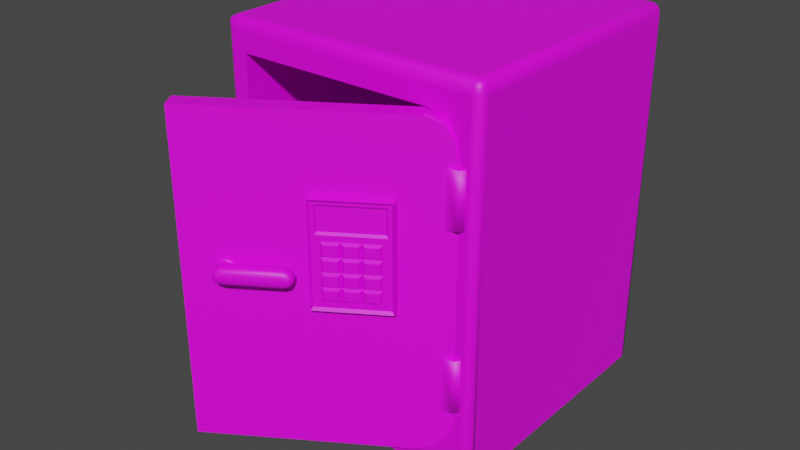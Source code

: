 # Source: Safe_blender.blend  (saved by Blender 3.2.14; exported with 4.5.12 LTS)
import bpy
from mathutils import Matrix  # noqa: F401  (used for matrix-valued properties, if any)

bpy.ops.wm.read_factory_settings(use_empty=True)
scene = bpy.context.scene
scene.name = 'Scene'

# ---- collections
col_collection = bpy.data.collections.new('Collection'); scene.collection.children.link(col_collection)

# ---- images (referenced by path relative to the original .blend; pixels are not part of the script)
import os
ASSET_DIR = os.environ.get("B2B_ASSET_DIR", "")  # directory of the original .blend (textures are referenced by path, not embedded)
HERE = os.path.dirname(os.path.abspath(__file__))  # packed textures are extracted next to this script under _unpacked/

def load_image(name, relpath, width, height, colorspace="sRGB"):
    """Load a texture the original file referenced (path relative to the .blend, or extracted next to this script)."""
    p = next((c for c in (os.path.join(HERE, relpath), os.path.join(ASSET_DIR, relpath)) if relpath and os.path.exists(c)), "")
    if p:
        img = bpy.data.images.load(p, check_existing=True)
        img.name = name
    else:  # same state as the original file: an image datablock whose file is absent (Cycles renders it pink)
        img = bpy.data.images.new(name, width, height)
        img.source = "FILE"
        img.filepath = "//" + (relpath or name)
    img.colorspace_settings.name = colorspace
    return img
img_uv_grid = load_image('UV_Grid', '', 1024, 1024, 'sRGB')

# ---- materials (node trees are filled in below, after node groups)
mat_material_001 = bpy.data.materials.new('Material.001')
mat_material_001.use_transparent_shadow = False

# ---- material node trees
mat_material_001.use_nodes = True; mat_material_001.node_tree.nodes.clear()
_N = mat_material_001.node_tree.nodes; _L = mat_material_001.node_tree.links
n0 = _N.new('ShaderNodeBsdfPrincipled'); n0.name = 'Principled BSDF'; n0.location = (10, 300)
n0.distribution = 'GGX'
n0.subsurface_method = 'RANDOM_WALK_SKIN'
n0.inputs[3].default_value = 1.45
n0.inputs[27].default_value = (0.0, 0.0, 0.0, 1.0)
n0.inputs[28].default_value = 1.0
n1 = _N.new('ShaderNodeOutputMaterial'); n1.name = 'Material Output'; n1.location = (300, 300)
n2 = _N.new('ShaderNodeTexImage'); n2.name = 'Image Texture'; n2.location = (-280, 275)
n2.image = img_uv_grid
_L.new(n0.outputs[0], n1.inputs[0])
_L.new(n2.outputs[0], n0.inputs[0])
n1.is_active_output = True

# ---- world
world_world = bpy.data.worlds.new('World'); scene.world = world_world
world_world.use_nodes = True; world_world.node_tree.nodes.clear()
_N = world_world.node_tree.nodes; _L = world_world.node_tree.links
n0 = _N.new('ShaderNodeOutputWorld'); n0.name = 'World Output'; n0.location = (300, 300)
n1 = _N.new('ShaderNodeBackground'); n1.name = 'Background'; n1.location = (10, 300)
n1.inputs[0].default_value = (0.05088, 0.05088, 0.05088, 1.0)
_L.new(n1.outputs[0], n0.inputs[0])
n0.is_active_output = True
world_world.color = (0.05088, 0.05088, 0.05088)
world_world.use_sun_shadow = False
world_world.sun_shadow_jitter_overblur = 0.0

# ---- meshes
me_cube_001 = bpy.data.meshes.new('Cube.001')
me_cube_001.from_pydata([(-0.3209, 0.2833, -0.4399), (-0.3209, 0.2833, 0.4399), (0.3209, 0.2833, -0.3348), (0.3095, 0.2833, -0.3864), (0.2819, 0.2833, -0.4243), (0.2442, 0.2833, -0.4399), (0.2442, 0.2833, 0.4399), (0.2819, 0.2833, 0.4243), (0.3095, 0.2833, 0.3864), (0.3209, 0.2833, 0.3348), (-0.3209, -0.3898, -0.4399), (-0.3209, -0.3898, 0.4399), (0.3209, -0.3898, -0.3348), (0.3095, -0.3898, -0.3864), (0.2819, -0.3898, -0.4243), (0.2442, -0.3898, -0.4399), (0.2442, -0.3898, 0.4399), (0.2819, -0.3898, 0.4243), (0.3095, -0.3898, 0.3864), (0.3209, -0.3898, 0.3348), (-0.385, 0.3654, -0.5278), (-0.3609, 0.3898, -0.5278), (-0.3818, 0.3776, -0.5278), (-0.373, 0.3866, -0.5278), (-0.3609, 0.3654, 0.5278), (-0.3609, 0.3898, 0.4947), (-0.385, 0.3654, 0.4947), (-0.3609, 0.3776, 0.5234), (-0.3729, 0.3654, 0.5234), (-0.3724, 0.377, 0.5192), (-0.3729, 0.3866, 0.4947), (-0.3609, 0.3866, 0.5112), (-0.3724, 0.3835, 0.5104), (-0.3818, 0.3654, 0.5112), (-0.3818, 0.3776, 0.4947), (-0.3787, 0.377, 0.5104), (0.3609, 0.3898, -0.5278), (0.385, 0.3654, -0.5278), (0.373, 0.3866, -0.5278), (0.3818, 0.3776, -0.5278), (0.3609, 0.3654, 0.5278), (0.385, 0.3654, 0.4947), (0.3609, 0.3898, 0.4947), (0.3729, 0.3654, 0.5234), (0.3609, 0.3776, 0.5234), (0.3724, 0.377, 0.5192), (0.3818, 0.3776, 0.4947), (0.3818, 0.3654, 0.5112), (0.3787, 0.377, 0.5104), (0.3609, 0.3866, 0.5112), (0.3729, 0.3866, 0.4947), (0.3724, 0.3835, 0.5104), (-0.3609, -0.3898, -0.4947), (-0.385, -0.3654, -0.5278), (-0.3609, -0.3898, -0.5278), (-0.373, -0.3866, -0.5113), (-0.3818, -0.3776, -0.5234), (-0.3609, -0.3898, 0.4947), (-0.3609, -0.3654, 0.5278), (-0.385, -0.3654, 0.4947), (-0.3609, -0.3862, 0.511), (-0.3727, -0.3862, 0.4947), (-0.3745, -0.384, 0.5133), (-0.3727, -0.3654, 0.5229), (-0.3609, -0.3774, 0.5229), (-0.3745, -0.3792, 0.5199), (-0.3814, -0.3774, 0.4947), (-0.3814, -0.3654, 0.511), (-0.3792, -0.3792, 0.5133), (0.3609, -0.3654, 0.5278), (0.3609, -0.3898, 0.4947), (0.385, -0.3654, 0.4947), (0.3609, -0.3776, 0.5234), (0.3729, -0.3654, 0.5234), (0.3724, -0.377, 0.5192), (0.3729, -0.3866, 0.4947), (0.3609, -0.3866, 0.5112), (0.3724, -0.3835, 0.5104), (0.3818, -0.3654, 0.5112), (0.3818, -0.3776, 0.4947), (0.3787, -0.377, 0.5104), (0.385, -0.3654, -0.5278), (0.3609, -0.3898, -0.4553), (0.3609, -0.3898, -0.5278), (0.3818, -0.3776, -0.5181), (0.373, -0.3866, -0.4915), (0.3689, -0.3817, -0.5278), (0.377, -0.3736, -0.5278)], [], [(21, 25, 42, 36), (40, 24, 58, 69), (10, 11, 57, 52), (11, 16, 70, 57), (53, 59, 26, 20), (37, 41, 71, 81), (12, 19, 9, 2), (82, 70, 19, 12), (18, 19, 70), (17, 70, 16), (70, 17, 18), (85, 82, 83, 86), (5, 4, 3, 2, 9, 8, 7, 6, 1, 0), (18, 17, 7, 8), (14, 13, 3, 4), (10, 15, 5, 0), (19, 18, 8, 9), (15, 14, 4, 5), (16, 11, 1, 6), (17, 16, 6, 7), (11, 10, 0, 1), (13, 12, 2, 3), (24, 27, 29, 28), (27, 31, 32, 29), (25, 30, 32, 31), (30, 34, 35, 32), (26, 33, 35, 34), (33, 28, 29, 35), (29, 32, 35), (40, 43, 45, 44), (43, 47, 48, 45), (41, 46, 48, 47), (46, 50, 51, 48), (42, 49, 51, 50), (49, 44, 45, 51), (45, 48, 51), (52, 55, 54), (55, 56, 54), (56, 53, 54), (57, 60, 62, 61), (60, 64, 65, 62), (58, 63, 65, 64), (63, 67, 68, 65), (59, 66, 68, 67), (66, 61, 62, 68), (62, 65, 68), (69, 72, 74, 73), (72, 76, 77, 74), (70, 75, 77, 76), (75, 79, 80, 77), (71, 78, 80, 79), (78, 73, 74, 80), (74, 77, 80), (52, 57, 61, 55), (55, 61, 66, 56), (56, 66, 59, 53), (58, 24, 28, 63), (63, 28, 33, 67), (67, 33, 26, 59), (25, 21, 23, 30), (30, 23, 22, 34), (34, 22, 20, 26), (24, 40, 44, 27), (27, 44, 49, 31), (31, 49, 42, 25), (41, 37, 39, 46), (46, 39, 38, 50), (50, 38, 36, 42), (40, 69, 73, 43), (43, 73, 78, 47), (47, 78, 71, 41), (70, 82, 85, 75), (75, 85, 84, 79), (79, 84, 81, 71), (69, 58, 64, 72), (72, 64, 60, 76), (76, 60, 57, 70), (20, 22, 23, 21, 36, 38, 39, 37, 81, 87, 86, 83, 54, 53), (81, 84, 87), (84, 85, 86, 87), (82, 12, 13), (82, 13, 14), (82, 14, 15), (83, 82, 15, 10, 52, 54)])
me_cube_001.polygons.foreach_set('use_smooth', [0, 0, 0, 0, 0, 0, 0, 0, 0, 0, 0, 1, 0, 1, 1, 0, 1, 1, 0, 1, 0, 1, 1, 1, 1, 1, 1, 1, 1, 1, 1, 1, 1, 1, 1, 1, 1, 1, 1, 1, 1, 1, 1, 1, 1, 1, 1, 1, 1, 1, 1, 1, 1, 1, 1, 1, 1, 1, 1, 1, 1, 1, 1, 1, 1, 1, 1, 1, 1, 1, 1, 1, 1, 1, 1, 1, 1, 0, 1, 1, 0, 0, 0, 0])
_uv = me_cube_001.uv_layers.new(name='UVMap')
_uv.uv.foreach_set('vector', [0.1886, 0.6257, 0.1888, 0.4054, 0.3443, 0.4055, 0.3442, 0.6258, 0.3443, 0.3958, 0.1888, 0.3957, 0.1889, 0.2382, 0.3445, 0.2383, 0.1975, 0.02715, 0.1975, 0.2168, 0.1889, 0.2286, 0.1889, 0.01532, 0.1975, 0.2168, 0.3193, 0.2168, 0.3445, 0.2286, 0.1889, 0.2286, 0.01945, 0.6256, 0.01972, 0.4052, 0.1773, 0.4054, 0.177, 0.6258, 0.3559, 0.6258, 0.3559, 0.4054, 0.5134, 0.4054, 0.5134, 0.6258, 0.9525, 0.1874, 0.9525, 0.3331, 0.806, 0.3331, 0.806, 0.1874, 0.3445, 0.02383, 0.3445, 0.2286, 0.3358, 0.1941, 0.3358, 0.04979, 0.3334, 0.2052, 0.3358, 0.1941, 0.3445, 0.2286, 0.3274, 0.2134, 0.3445, 0.2286, 0.3193, 0.2168, 0.3445, 0.2286, 0.3274, 0.2134, 0.3334, 0.2052, 0.5208, 0.6151, 0.5244, 0.6048, 0.5243, 0.6259, 0.5208, 0.626, 0.7894, 0.1645, 0.7976, 0.1679, 0.8036, 0.1762, 0.806, 0.1874, 0.806, 0.3331, 0.8036, 0.3443, 0.7976, 0.3525, 0.7894, 0.3559, 0.6665, 0.3559, 0.6665, 0.1645, 0.8084, 0.5023, 0.7982, 0.5023, 0.7982, 0.3559, 0.8084, 0.3559, 0.7982, 0.01811, 0.8084, 0.01811, 0.8084, 0.1645, 0.7982, 0.1645, 0.6665, 0.01811, 0.7894, 0.01811, 0.7894, 0.1645, 0.6665, 0.1645, 0.8199, 0.5023, 0.8084, 0.5023, 0.8084, 0.3559, 0.8199, 0.3559, 0.7894, 0.01811, 0.7982, 0.01811, 0.7982, 0.1645, 0.7894, 0.1645, 0.7894, 0.5023, 0.6665, 0.5023, 0.6665, 0.3559, 0.7894, 0.3559, 0.7982, 0.5023, 0.7894, 0.5023, 0.7894, 0.3559, 0.7982, 0.3559, 0.52, 0.3559, 0.52, 0.1645, 0.6665, 0.1645, 0.6665, 0.3559, 0.8084, 0.01811, 0.8199, 0.01811, 0.8199, 0.1645, 0.8084, 0.1645, 0.183, 0.3928, 0.1857, 0.3958, 0.183, 0.3983, 0.1803, 0.3958, 0.1857, 0.3958, 0.1878, 0.4001, 0.1843, 0.4011, 0.183, 0.3983, 0.1888, 0.4054, 0.185, 0.4057, 0.1843, 0.4011, 0.1878, 0.4001, 0.185, 0.4057, 0.1812, 0.4057, 0.1817, 0.4011, 0.1843, 0.4011, 0.1773, 0.4054, 0.1783, 0.4001, 0.1817, 0.4011, 0.1812, 0.4057, 0.1783, 0.4001, 0.1803, 0.3958, 0.183, 0.3983, 0.1817, 0.4011, 0.183, 0.3983, 0.1843, 0.4011, 0.1817, 0.4011, 0.3501, 0.3929, 0.3527, 0.3958, 0.3501, 0.3984, 0.3474, 0.3959, 0.3527, 0.3958, 0.3548, 0.4001, 0.3514, 0.4012, 0.3501, 0.3984, 0.3559, 0.4054, 0.3519, 0.4058, 0.3514, 0.4012, 0.3548, 0.4001, 0.3519, 0.4058, 0.3481, 0.4058, 0.3488, 0.4012, 0.3514, 0.4012, 0.3443, 0.4055, 0.3453, 0.4002, 0.3488, 0.4012, 0.3481, 0.4058, 0.3453, 0.4002, 0.3474, 0.3959, 0.3501, 0.3984, 0.3488, 0.4012, 0.3501, 0.3984, 0.3514, 0.4012, 0.3488, 0.4012, 0.008224, 0.6156, 0.01203, 0.6203, 0.00879, 0.6258, 0.01203, 0.6203, 0.01572, 0.6234, 0.00879, 0.6258, 0.01572, 0.6234, 0.01945, 0.6256, 0.00879, 0.6258, 0.008202, 0.4052, 0.00906, 0.3999, 0.01301, 0.4005, 0.01194, 0.4054, 0.00906, 0.3999, 0.0112, 0.3957, 0.01385, 0.3986, 0.01301, 0.4005, 0.01383, 0.3925, 0.0165, 0.3956, 0.01385, 0.3986, 0.0112, 0.3957, 0.0165, 0.3956, 0.01876, 0.3998, 0.01473, 0.4004, 0.01385, 0.3986, 0.01972, 0.4052, 0.01573, 0.4055, 0.01473, 0.4004, 0.01876, 0.3998, 0.01573, 0.4055, 0.01194, 0.4054, 0.01301, 0.4005, 0.01473, 0.4004, 0.01301, 0.4005, 0.01385, 0.3986, 0.01473, 0.4004, 0.5192, 0.3933, 0.5217, 0.3963, 0.5191, 0.3986, 0.5166, 0.3962, 0.5217, 0.3963, 0.5236, 0.4004, 0.5203, 0.4014, 0.5191, 0.3986, 0.5245, 0.4054, 0.5209, 0.4057, 0.5203, 0.4014, 0.5236, 0.4004, 0.5209, 0.4057, 0.5173, 0.4058, 0.5178, 0.4013, 0.5203, 0.4014, 0.5134, 0.4054, 0.5145, 0.4003, 0.5178, 0.4013, 0.5173, 0.4058, 0.5145, 0.4003, 0.5166, 0.3962, 0.5191, 0.3986, 0.5178, 0.4013, 0.5191, 0.3986, 0.5203, 0.4014, 0.5178, 0.4013, 0.008224, 0.6156, 0.008202, 0.4052, 0.01194, 0.4054, 0.01203, 0.6203, 0.01203, 0.6203, 0.01194, 0.4054, 0.01573, 0.4055, 0.01572, 0.6234, 0.01572, 0.6234, 0.01573, 0.4055, 0.01972, 0.4052, 0.01945, 0.6256, 0.01973, 0.3956, 0.1773, 0.3957, 0.1773, 0.3985, 0.01973, 0.3984, 0.01973, 0.3984, 0.1773, 0.3985, 0.1773, 0.4017, 0.01972, 0.4016, 0.01972, 0.4016, 0.1773, 0.4017, 0.1773, 0.4054, 0.01972, 0.4052, 0.1888, 0.4054, 0.1886, 0.6257, 0.1847, 0.6257, 0.185, 0.4057, 0.185, 0.4057, 0.1847, 0.6257, 0.1808, 0.6258, 0.1812, 0.4057, 0.1812, 0.4057, 0.1808, 0.6258, 0.177, 0.6258, 0.1773, 0.4054, 0.1888, 0.3957, 0.3443, 0.3958, 0.3443, 0.3986, 0.1888, 0.3985, 0.1888, 0.3985, 0.3443, 0.3986, 0.3443, 0.4018, 0.1888, 0.4017, 0.1888, 0.4017, 0.3443, 0.4018, 0.3443, 0.4055, 0.1888, 0.4054, 0.3559, 0.4054, 0.3559, 0.6258, 0.352, 0.6258, 0.3519, 0.4058, 0.3519, 0.4058, 0.352, 0.6258, 0.348, 0.6258, 0.3481, 0.4058, 0.3481, 0.4058, 0.348, 0.6258, 0.3442, 0.6258, 0.3443, 0.4055, 0.3559, 0.3958, 0.5134, 0.3958, 0.5134, 0.3986, 0.3559, 0.3986, 0.3559, 0.3986, 0.5134, 0.3986, 0.5134, 0.4018, 0.3559, 0.4018, 0.3559, 0.4018, 0.5134, 0.4018, 0.5134, 0.4054, 0.3559, 0.4054, 0.5245, 0.4054, 0.5244, 0.6048, 0.5208, 0.6151, 0.5209, 0.4057, 0.5209, 0.4057, 0.5208, 0.6151, 0.5171, 0.6226, 0.5173, 0.4058, 0.5173, 0.4058, 0.5171, 0.6226, 0.5134, 0.6258, 0.5134, 0.4054, 0.3445, 0.2383, 0.1889, 0.2382, 0.1889, 0.2354, 0.3445, 0.2355, 0.3445, 0.2355, 0.1889, 0.2354, 0.1889, 0.2322, 0.3445, 0.2322, 0.3445, 0.2322, 0.1889, 0.2322, 0.1889, 0.2286, 0.3445, 0.2286, 0.1834, 0.631, 0.1841, 0.6284, 0.186, 0.6264, 0.1886, 0.6257, 0.3442, 0.6258, 0.3468, 0.6265, 0.3487, 0.6285, 0.3494, 0.6311, 0.3503, 0.7876, 0.3476, 0.7904, 0.3448, 0.7932, 0.3421, 0.7959, 0.1885, 0.7938, 0.1833, 0.7885, 0.5134, 0.6258, 0.5171, 0.6226, 0.5171, 0.6261, 0.5171, 0.6226, 0.5208, 0.6151, 0.5208, 0.626, 0.5171, 0.6261, 0.3445, 0.02383, 0.3358, 0.04979, 0.3334, 0.03868, 0.3445, 0.02383, 0.3334, 0.03868, 0.3274, 0.03051, 0.3445, 0.02383, 0.3274, 0.03051, 0.3193, 0.02715, 0.3445, 0.008202, 0.3445, 0.02383, 0.3193, 0.02715, 0.1975, 0.02715, 0.1889, 0.01532, 0.1889, 0.008203])
me_cube_001.materials.append(mat_material_001)
me_cube_001.update()
me_cube_002 = bpy.data.meshes.new('Cube.002')
me_cube_002.from_pydata([(-0.5162, -0.02508, 0.01957), (5.551e-05, 0.04148, -0.3184), (5.546e-05, 0.04148, 0.1698), (5.551e-05, 0.04148, -0.1698), (0.0288, 0.02957, -0.3184), (-0.5162, -0.02508, 0.05256), (0.0288, 0.02957, -0.1698), (5.546e-05, 0.04148, 0.3184), (0.04071, 0.0008268, -0.3184), (-0.164, -0.03894, 0.1277), (0.04071, 0.0008268, -0.1698), (0.0288, 0.02957, 0.1698), (0.0288, -0.02792, -0.3184), (-0.157, -0.03327, 0.213), (0.0288, -0.02792, -0.1698), (0.0288, 0.02957, 0.3184), (-0.6417, -0.02508, -0.4438), (5.551e-05, -0.03983, -0.3184), (5.551e-05, -0.03983, -0.1698), (0.04071, 0.0008268, 0.1698), (-0.6417, -0.02508, 0.4359), (-0.02987, -0.02508, -0.3184), (0.04071, 0.0008268, 0.3184), (-0.02987, -0.02508, -0.1698), (2.295e-08, -0.02508, -0.3388), (0.0288, -0.02792, 0.1698), (-0.03055, 0.02508, -0.3184), (-0.01137, -0.02508, -0.3904), (0.0288, -0.02792, 0.3184), (-0.03055, 0.02508, -0.1698), (-0.03901, -0.02508, -0.4282), (5.546e-05, -0.03983, 0.1698), (-0.07661, -0.02508, -0.4438), (5.546e-05, -0.03983, 0.3184), (-0.07661, -0.02508, 0.4359), (-0.02987, -0.02508, 0.1698), (-0.03901, -0.02508, 0.4203), (-0.02987, -0.02508, 0.3184), (-0.01137, -0.02508, 0.3824), (2.295e-08, -0.02508, 0.3309), (-0.5509, -0.02508, 0.0193), (-0.03055, 0.02508, 0.1698), (-0.03055, 0.02508, 0.3184), (-0.5509, -0.02508, 0.05243), (-0.06597, -0.02508, 0.3626), (-0.06597, -0.02508, -0.3706), (-0.5883, -0.02508, -0.3706), (-0.5883, -0.02508, 0.3626), (-0.3079, -0.03894, 0.1277), (-0.3149, -0.03327, 0.213), (-0.3079, -0.03894, -0.02679), (-0.164, -0.03894, -0.02679), (-0.3149, -0.03327, 0.15), (-0.157, -0.03327, 0.15), (-0.2599, -0.03894, -0.02679), (-0.2119, -0.03894, -0.02679), (-0.2599, -0.03894, 0.1277), (-0.2119, -0.03894, 0.1277), (-0.3079, -0.03894, 0.04848), (-0.3079, -0.03894, 0.08755), (-0.164, -0.03894, 0.04848), (-0.164, -0.03894, 0.08755), (-0.2119, -0.03894, 0.08755), (-0.2119, -0.03894, 0.04848), (-0.2599, -0.03894, 0.08755), (-0.2599, -0.03894, 0.04848), (-0.3079, -0.03894, 0.009246), (-0.164, -0.03894, 0.009246), (-0.2119, -0.03894, 0.009246), (-0.2599, -0.03894, 0.009246), (-0.1714, -0.04636, 0.1215), (-0.2045, -0.04636, 0.1215), (-0.2045, -0.04636, 0.09376), (-0.1714, -0.04636, 0.09376), (-0.1714, -0.04636, 0.08151), (-0.2045, -0.04636, 0.08151), (-0.2045, -0.04636, 0.05452), (-0.1714, -0.04636, 0.05452), (-0.2194, -0.04636, 0.1215), (-0.2525, -0.04636, 0.1215), (-0.2525, -0.04636, 0.09376), (-0.2194, -0.04636, 0.09376), (-0.2194, -0.04636, 0.08151), (-0.2525, -0.04636, 0.08151), (-0.2525, -0.04636, 0.05452), (-0.2194, -0.04636, 0.05452), (-0.2673, -0.04636, 0.1215), (-0.3005, -0.04636, 0.1215), (-0.3005, -0.04636, 0.09376), (-0.2673, -0.04636, 0.09376), (-0.2673, -0.04636, 0.08151), (-0.3005, -0.04636, 0.08151), (-0.3005, -0.04636, 0.05452), (-0.2673, -0.04636, 0.05452), (-0.2194, -0.04636, 0.04241), (-0.2525, -0.04636, 0.04241), (-0.2525, -0.04636, 0.01532), (-0.2194, -0.04636, 0.01532), (-0.1714, -0.04636, 0.00367), (-0.2045, -0.04636, 0.00367), (-0.2045, -0.04636, -0.02122), (-0.1714, -0.04636, -0.02122), (-0.1714, -0.04636, 0.04241), (-0.2045, -0.04636, 0.04241), (-0.2045, -0.04636, 0.01532), (-0.1714, -0.04636, 0.01532), (-0.2673, -0.04636, 0.00367), (-0.3005, -0.04636, 0.00367), (-0.3005, -0.04636, -0.02122), (-0.2673, -0.04636, -0.02122), (-0.2673, -0.04636, 0.04241), (-0.3005, -0.04636, 0.04241), (-0.3005, -0.04636, 0.01532), (-0.2673, -0.04636, 0.01532), (-0.2194, -0.04636, 0.00367), (-0.2525, -0.04636, 0.00367), (-0.2525, -0.04636, -0.02122), (-0.2194, -0.04636, -0.02122), (-0.3388, -0.02508, -0.0586), (-0.3388, -0.02508, 0.2407), (-0.133, -0.02508, 0.2407), (-0.133, -0.02508, -0.0586), (-0.1524, -0.03894, 0.2193), (-0.3195, -0.03894, 0.2193), (-0.3195, -0.03894, 0.1436), (-0.1524, -0.03894, 0.1436), (-0.5581, -0.02508, 0.03582), (-0.509, -0.02508, 0.03611), (-0.5335, -0.02508, 0.01256), (-0.5335, -0.02508, 0.05937), (-0.5162, -0.04382, 0.01957), (-0.5581, -0.04382, 0.03582), (-0.5509, -0.04382, 0.0193), (-0.5335, -0.04382, 0.01256), (-0.5335, -0.04382, 0.05937), (-0.5162, -0.04382, 0.05256), (-0.5509, -0.04382, 0.05243), (-0.509, -0.04382, 0.03611), (-0.3721, -0.04382, 0.01957), (-0.3894, -0.04382, 0.01256), (-0.5317, -0.07332, 0.03586), (-0.3913, -0.07332, 0.03607), (-0.3894, -0.04382, 0.05937), (-0.3649, -0.04382, 0.03611), (-0.3721, -0.04382, 0.05256), (-0.5581, -0.05996, 0.03582), (-0.5427, -0.07332, 0.03585), (-0.556, -0.06664, 0.03583), (-0.5504, -0.07153, 0.03584), (-0.5422, -0.07332, 0.03706), (-0.5509, -0.05996, 0.05243), (-0.5465, -0.07153, 0.04475), (-0.5497, -0.06664, 0.05037), (-0.5317, -0.07332, 0.03066), (-0.5335, -0.05996, 0.01256), (-0.5326, -0.07153, 0.02161), (-0.5333, -0.06664, 0.01499), (-0.5316, -0.07332, 0.04127), (-0.5335, -0.05996, 0.05937), (-0.5326, -0.07153, 0.05032), (-0.5333, -0.06664, 0.05695), (-0.5509, -0.05996, 0.0193), (-0.5422, -0.07332, 0.03475), (-0.5497, -0.06664, 0.02137), (-0.5465, -0.07153, 0.02703), (-0.3808, -0.07332, 0.03493), (-0.3721, -0.05996, 0.01957), (-0.3764, -0.07153, 0.02725), (-0.3733, -0.06664, 0.02163), (-0.3913, -0.07332, 0.03066), (-0.3894, -0.05996, 0.01256), (-0.3904, -0.07153, 0.02161), (-0.3897, -0.06664, 0.01499), (-0.3803, -0.07332, 0.03609), (-0.3649, -0.05996, 0.03611), (-0.3726, -0.07153, 0.0361), (-0.367, -0.06664, 0.03611), (-0.3721, -0.05996, 0.05256), (-0.3807, -0.07332, 0.03713), (-0.3733, -0.06664, 0.05049), (-0.3764, -0.07153, 0.04485), (-0.3913, -0.07332, 0.04127), (-0.3894, -0.05996, 0.05937), (-0.3903, -0.07153, 0.05032), (-0.3897, -0.06664, 0.05695), (-0.6417, 0.02508, -0.4438), (-0.6417, 0.02508, 0.4359), (2.295e-08, 0.02508, -0.3388), (-0.01137, 0.02508, -0.3904), (-0.03901, 0.02508, -0.4282), (-0.07661, 0.02508, -0.4438), (-0.07661, 0.02508, 0.4359), (-0.03901, 0.02508, 0.4203), (-0.01137, 0.02508, 0.3824), (2.295e-08, 0.02508, 0.3309), (2.295e-08, -0.02508, 0.3184), (2.295e-08, -0.02508, 0.1698), (2.295e-08, 0.02508, 0.1698), (2.295e-08, 0.02508, 0.3184), (2.295e-08, -0.02508, -0.3184), (2.295e-08, -0.02508, -0.1698), (2.295e-08, 0.02508, -0.3184), (2.295e-08, 0.02508, -0.1698), (-0.164, -0.03894, 0.1277), (-0.3079, -0.03894, 0.1277), (-0.3079, -0.03894, -0.02679), (-0.3337, -0.04563, 0.2336), (-0.1382, -0.04563, 0.2336), (-0.164, -0.03894, -0.02679), (-0.3337, -0.04563, -0.05152), (-0.1382, -0.04563, -0.05152), (-0.3195, -0.03894, -0.04272), (-0.1524, -0.03894, -0.04272), (-0.2599, -0.03894, -0.02679), (-0.2119, -0.03894, -0.02679), (-0.2599, -0.03894, 0.1277), (-0.2119, -0.03894, 0.1277), (-0.3079, -0.03894, 0.04848), (-0.3079, -0.03894, 0.08755), (-0.164, -0.03894, 0.04848), (-0.164, -0.03894, 0.08755), (-0.3079, -0.03894, 0.009246), (-0.164, -0.03894, 0.009246), (-0.3388, -0.02508, -0.0586), (-0.3388, -0.02508, 0.2407), (-0.133, -0.02508, 0.2407), (-0.133, -0.02508, -0.0586), (-0.3283, -0.03894, -0.04416), (-0.3283, -0.03894, 0.2262), (-0.1436, -0.03894, 0.2262), (-0.1436, -0.03894, -0.04416), (-0.1524, -0.03894, 0.2193), (-0.3195, -0.03894, 0.2193), (-0.3195, -0.03894, 0.1436), (-0.1524, -0.03894, 0.1436)], [], [(46, 47, 20, 16), (45, 27, 24), (45, 30, 27), (45, 32, 30), (44, 36, 34), (44, 38, 36), (44, 39, 38), (37, 195, 39, 44), (45, 46, 16, 32), (47, 44, 34, 20), (52, 53, 13, 49), (119, 120, 44, 47), (121, 118, 46, 45), (120, 121, 45, 44), (126, 43, 47), (127, 0, 118), (128, 40, 46), (129, 5, 119), (70, 71, 72, 73), (57, 71, 70, 9), (62, 72, 71, 57), (61, 73, 72, 62), (9, 70, 73, 61), (74, 75, 76, 77), (62, 75, 74, 61), (63, 76, 75, 62), (60, 77, 76, 63), (61, 74, 77, 60), (78, 79, 80, 81), (56, 79, 78, 57), (64, 80, 79, 56), (62, 81, 80, 64), (57, 78, 81, 62), (82, 83, 84, 85), (64, 83, 82, 62), (65, 84, 83, 64), (63, 85, 84, 65), (62, 82, 85, 63), (86, 87, 88, 89), (48, 87, 86, 56), (59, 88, 87, 48), (64, 89, 88, 59), (56, 86, 89, 64), (90, 91, 92, 93), (59, 91, 90, 64), (58, 92, 91, 59), (65, 93, 92, 58), (64, 90, 93, 65), (94, 95, 96, 97), (65, 95, 94, 63), (69, 96, 95, 65), (68, 97, 96, 69), (63, 94, 97, 68), (98, 99, 100, 101), (68, 99, 98, 67), (55, 100, 99, 68), (51, 101, 100, 55), (67, 98, 101, 51), (102, 103, 104, 105), (63, 103, 102, 60), (68, 104, 103, 63), (67, 105, 104, 68), (60, 102, 105, 67), (106, 107, 108, 109), (66, 107, 106, 69), (50, 108, 107, 66), (54, 109, 108, 50), (69, 106, 109, 54), (110, 111, 112, 113), (58, 111, 110, 65), (66, 112, 111, 58), (69, 113, 112, 66), (65, 110, 113, 69), (114, 115, 116, 117), (69, 115, 114, 68), (54, 116, 115, 69), (55, 117, 116, 54), (68, 114, 117, 55), (49, 13, 122, 123), (53, 52, 124, 125), (52, 49, 123, 124), (13, 53, 125, 122), (43, 129, 47), (47, 129, 119), (0, 128, 118), (118, 128, 46), (5, 127, 119), (119, 127, 118), (40, 126, 46), (46, 126, 47), (135, 134, 142, 144), (134, 136, 150, 158), (134, 158, 182, 142), (131, 132, 161, 145), (141, 173, 178, 181), (137, 135, 144, 143), (154, 133, 139, 170), (127, 5, 135, 137), (129, 43, 136, 134), (0, 127, 137, 130), (43, 126, 131, 136), (40, 128, 133, 132), (126, 40, 132, 131), (128, 0, 130, 133), (5, 129, 134, 135), (146, 140, 157, 149), (143, 144, 177, 174), (139, 138, 166, 170), (144, 142, 182, 177), (138, 143, 174, 166), (130, 137, 143, 138), (132, 133, 154, 161), (133, 130, 138, 139), (146, 149, 151, 148), (148, 151, 152, 147), (147, 152, 150, 145), (158, 150, 152, 160), (160, 152, 151, 159), (159, 151, 149, 157), (162, 146, 148, 164), (164, 148, 147, 163), (163, 147, 145, 161), (161, 154, 156, 163), (163, 156, 155, 164), (164, 155, 153, 162), (182, 158, 160, 184), (184, 160, 159, 183), (183, 159, 157, 181), (174, 177, 179, 176), (176, 179, 180, 175), (175, 180, 178, 173), (170, 166, 168, 172), (172, 168, 167, 171), (171, 167, 165, 169), (166, 174, 176, 168), (168, 176, 175, 167), (167, 175, 173, 165), (177, 182, 184, 179), (179, 184, 183, 180), (180, 183, 181, 178), (154, 170, 172, 156), (156, 172, 171, 155), (155, 171, 169, 153), (136, 131, 145, 150), (140, 141, 181, 157), (169, 165, 173, 141), (162, 153, 140, 146), (153, 169, 141, 140), (16, 20, 186, 185), (199, 24, 187, 201), (202, 197, 196, 200), (198, 194, 39, 195), (34, 36, 192, 191), (24, 27, 188, 187), (32, 16, 185, 190), (36, 38, 193, 192), (27, 30, 189, 188), (20, 34, 191, 186), (38, 39, 194, 193), (30, 32, 190, 189), (29, 26, 190), (2, 7, 15, 11), (11, 15, 22, 19), (19, 22, 28, 25), (25, 28, 33, 31), (31, 33, 37, 35), (198, 7, 42), (41, 42, 7, 2), (196, 31, 35), (1, 3, 6, 4), (4, 6, 10, 8), (8, 10, 14, 12), (12, 14, 18, 17), (17, 18, 23, 21), (202, 3, 29), (26, 29, 3, 1), (199, 17, 21), (8, 12, 17, 199), (26, 1, 201), (1, 4, 8, 201), (201, 8, 199), (202, 10, 6, 3), (23, 18, 200), (200, 10, 202), (18, 14, 10, 200), (196, 19, 25, 31), (197, 41, 2), (196, 197, 19), (19, 197, 2, 11), (198, 22, 15, 7), (195, 22, 198), (33, 28, 22, 195), (37, 33, 195), (21, 45, 24, 199), (196, 35, 23, 200), (35, 37, 44, 45, 21, 23), (201, 187, 26), (187, 188, 26), (188, 189, 26), (189, 190, 26), (190, 185, 29), (185, 186, 29), (29, 186, 41), (186, 191, 41), (191, 192, 42), (41, 191, 42), (192, 193, 42), (193, 194, 42), (194, 198, 42), (41, 197, 202), (41, 202, 29), (234, 212, 230, 229, 231), (232, 231, 229, 228), (212, 211, 227, 230), (233, 232, 228, 227, 211), (213, 205, 211), (216, 203, 234), (233, 218, 204), (222, 208, 212), (217, 218, 233), (205, 221, 211), (221, 217, 233, 211), (203, 220, 234), (220, 219, 234), (219, 222, 212, 234), (208, 214, 212), (214, 213, 211, 212), (204, 215, 233), (215, 216, 234, 233), (209, 206, 224, 223), (206, 207, 225, 224), (210, 209, 223, 226), (207, 210, 226, 225), (227, 228, 206, 209), (228, 229, 207, 206), (230, 227, 209, 210), (229, 230, 210, 207)])
me_cube_002.polygons.foreach_set('use_smooth', [0, 0, 0, 0, 0, 0, 0, 0, 0, 0, 0, 0, 0, 0, 0, 0, 0, 0, 0, 0, 0, 0, 0, 0, 0, 0, 0, 0, 0, 0, 0, 0, 0, 0, 0, 0, 0, 0, 0, 0, 0, 0, 0, 0, 0, 0, 0, 0, 0, 0, 0, 0, 0, 0, 0, 0, 0, 0, 0, 0, 0, 0, 0, 0, 0, 0, 0, 0, 0, 0, 0, 0, 0, 0, 0, 0, 0, 0, 0, 0, 0, 0, 0, 0, 0, 0, 0, 0, 0, 0, 0, 1, 1, 1, 1, 0, 1, 1, 1, 1, 1, 1, 1, 1, 1, 1, 1, 1, 1, 1, 0, 1, 0, 1, 1, 1, 1, 1, 1, 1, 1, 1, 1, 1, 1, 1, 1, 1, 1, 1, 1, 1, 1, 1, 1, 1, 1, 1, 1, 1, 1, 1, 1, 1, 1, 1, 1, 1, 0, 1, 0, 1, 1, 1, 0, 1, 1, 0, 1, 1, 0, 1, 1, 1, 1, 1, 0, 1, 0, 1, 1, 1, 1, 1, 0, 1, 0, 0, 0, 0, 0, 0, 0, 0, 0, 0, 0, 0, 0, 0, 0, 0, 0, 0, 0, 0, 0, 0, 0, 0, 0, 0, 0, 0, 0, 0, 0, 0, 0, 0, 0, 0, 0, 0, 0, 0, 0, 0, 0, 0, 0, 0, 0, 0, 0, 0, 0, 0, 0, 0, 0, 0, 0, 0, 0, 0, 0])
_uv = me_cube_002.uv_layers.new(name='UVMap')
_uv.uv.foreach_set('vector', [0.7147, 0.5593, 0.7147, 0.7188, 0.7031, 0.7348, 0.7031, 0.5434, 0.8283, 0.5593, 0.8402, 0.555, 0.8427, 0.5662, 0.8283, 0.5593, 0.8342, 0.5468, 0.8402, 0.555, 0.8283, 0.5593, 0.826, 0.5434, 0.8342, 0.5468, 0.8283, 0.7188, 0.8342, 0.7314, 0.826, 0.7348, 0.8283, 0.7188, 0.8402, 0.7231, 0.8342, 0.7314, 0.8283, 0.7188, 0.8427, 0.7119, 0.8402, 0.7231, 0.8362, 0.7092, 0.8427, 0.7092, 0.8427, 0.7119, 0.8283, 0.7188, 0.8283, 0.5593, 0.7147, 0.5593, 0.7031, 0.5434, 0.826, 0.5434, 0.7147, 0.7188, 0.8283, 0.7188, 0.826, 0.7348, 0.7031, 0.7348, 0.6854, 0.9268, 0.7842, 0.9268, 0.7842, 0.9662, 0.6854, 0.9662, 0.769, 0.6923, 0.8137, 0.6923, 0.8283, 0.7188, 0.7147, 0.7188, 0.8137, 0.6272, 0.769, 0.6272, 0.7147, 0.5593, 0.8283, 0.5593, 0.8137, 0.6923, 0.8137, 0.6272, 0.8283, 0.5593, 0.8283, 0.7188, 0.7213, 0.6477, 0.7228, 0.6513, 0.7147, 0.7188, 0.7319, 0.6478, 0.7304, 0.6442, 0.769, 0.6272, 0.7266, 0.6427, 0.7228, 0.6441, 0.7147, 0.5593, 0.7266, 0.6529, 0.7304, 0.6514, 0.769, 0.6923, 0.7539, 0.7863, 0.7746, 0.7863, 0.7746, 0.8037, 0.7539, 0.8037, 0.7793, 0.7803, 0.7746, 0.7863, 0.7539, 0.7863, 0.7492, 0.7803, 0.7812, 0.8076, 0.7746, 0.8037, 0.7746, 0.7863, 0.7812, 0.7825, 0.7492, 0.8097, 0.7539, 0.8037, 0.7746, 0.8037, 0.7793, 0.8097, 0.7473, 0.7825, 0.7539, 0.7863, 0.7539, 0.8037, 0.7473, 0.8076, 0.7539, 0.8157, 0.7746, 0.8157, 0.7746, 0.8326, 0.7539, 0.8326, 0.7793, 0.8097, 0.7746, 0.8157, 0.7539, 0.8157, 0.7492, 0.8097, 0.7812, 0.8364, 0.7746, 0.8326, 0.7746, 0.8157, 0.7812, 0.8119, 0.7492, 0.8386, 0.7539, 0.8326, 0.7746, 0.8326, 0.7793, 0.8386, 0.7473, 0.8119, 0.7539, 0.8157, 0.7539, 0.8326, 0.7473, 0.8364, 0.7117, 0.8896, 0.691, 0.8896, 0.691, 0.8722, 0.7117, 0.8722, 0.6863, 0.8956, 0.691, 0.8896, 0.7117, 0.8896, 0.7164, 0.8956, 0.6844, 0.8683, 0.691, 0.8722, 0.691, 0.8896, 0.6844, 0.8934, 0.7164, 0.8662, 0.7117, 0.8722, 0.691, 0.8722, 0.6863, 0.8662, 0.7183, 0.8934, 0.7117, 0.8896, 0.7117, 0.8722, 0.7183, 0.8683, 0.7117, 0.8602, 0.691, 0.8602, 0.691, 0.8433, 0.7117, 0.8433, 0.6863, 0.8662, 0.691, 0.8602, 0.7117, 0.8602, 0.7164, 0.8662, 0.6844, 0.8395, 0.691, 0.8433, 0.691, 0.8602, 0.6844, 0.864, 0.7164, 0.8373, 0.7117, 0.8433, 0.691, 0.8433, 0.6863, 0.8373, 0.7183, 0.864, 0.7117, 0.8602, 0.7117, 0.8433, 0.7183, 0.8395, 0.6498, 0.8894, 0.629, 0.8894, 0.629, 0.872, 0.6498, 0.872, 0.6244, 0.8954, 0.629, 0.8894, 0.6498, 0.8894, 0.6544, 0.8954, 0.6225, 0.8682, 0.629, 0.872, 0.629, 0.8894, 0.6225, 0.8933, 0.6544, 0.866, 0.6498, 0.872, 0.629, 0.872, 0.6244, 0.866, 0.6563, 0.8933, 0.6498, 0.8894, 0.6498, 0.872, 0.6563, 0.8682, 0.6498, 0.86, 0.629, 0.86, 0.629, 0.8431, 0.6498, 0.8431, 0.6244, 0.866, 0.629, 0.86, 0.6498, 0.86, 0.6544, 0.866, 0.6225, 0.8393, 0.629, 0.8431, 0.629, 0.86, 0.6225, 0.8638, 0.6544, 0.8371, 0.6498, 0.8431, 0.629, 0.8431, 0.6244, 0.8371, 0.6563, 0.8638, 0.6498, 0.86, 0.6498, 0.8431, 0.6563, 0.8393, 0.7117, 0.8313, 0.691, 0.8313, 0.691, 0.8144, 0.7117, 0.8144, 0.6863, 0.8373, 0.691, 0.8313, 0.7117, 0.8313, 0.7164, 0.8373, 0.6844, 0.8106, 0.691, 0.8144, 0.691, 0.8313, 0.6844, 0.8351, 0.7164, 0.8084, 0.7117, 0.8144, 0.691, 0.8144, 0.6863, 0.8084, 0.7183, 0.8351, 0.7117, 0.8313, 0.7117, 0.8144, 0.7183, 0.8106, 0.7539, 0.8733, 0.7746, 0.8733, 0.7746, 0.8889, 0.7539, 0.8889, 0.7793, 0.8675, 0.7746, 0.8733, 0.7539, 0.8733, 0.7492, 0.8675, 0.7812, 0.8924, 0.7746, 0.8889, 0.7746, 0.8733, 0.7812, 0.8699, 0.7492, 0.8947, 0.7539, 0.8889, 0.7746, 0.8889, 0.7793, 0.8947, 0.7473, 0.8699, 0.7539, 0.8733, 0.7539, 0.8889, 0.7473, 0.8924, 0.7539, 0.8446, 0.7746, 0.8446, 0.7746, 0.8615, 0.7539, 0.8615, 0.7793, 0.8386, 0.7746, 0.8446, 0.7539, 0.8446, 0.7492, 0.8386, 0.7812, 0.8653, 0.7746, 0.8615, 0.7746, 0.8446, 0.7812, 0.8408, 0.7492, 0.8675, 0.7539, 0.8615, 0.7746, 0.8615, 0.7793, 0.8675, 0.7473, 0.8408, 0.7539, 0.8446, 0.7539, 0.8615, 0.7473, 0.8653, 0.6498, 0.8024, 0.629, 0.8024, 0.629, 0.7868, 0.6498, 0.7868, 0.6244, 0.8082, 0.629, 0.8024, 0.6498, 0.8024, 0.6544, 0.8082, 0.6225, 0.7833, 0.629, 0.7868, 0.629, 0.8024, 0.6225, 0.8059, 0.6544, 0.781, 0.6498, 0.7868, 0.629, 0.7868, 0.6244, 0.781, 0.6563, 0.8059, 0.6498, 0.8024, 0.6498, 0.7868, 0.6563, 0.7833, 0.6498, 0.8312, 0.629, 0.8312, 0.629, 0.8142, 0.6498, 0.8142, 0.6244, 0.8371, 0.629, 0.8312, 0.6498, 0.8312, 0.6544, 0.8371, 0.6225, 0.8104, 0.629, 0.8142, 0.629, 0.8312, 0.6225, 0.8349, 0.6544, 0.8082, 0.6498, 0.8142, 0.629, 0.8142, 0.6244, 0.8082, 0.6563, 0.8349, 0.6498, 0.8312, 0.6498, 0.8142, 0.6563, 0.8104, 0.7117, 0.8026, 0.691, 0.8026, 0.691, 0.787, 0.7117, 0.787, 0.6863, 0.8084, 0.691, 0.8026, 0.7117, 0.8026, 0.7164, 0.8084, 0.6844, 0.7835, 0.691, 0.787, 0.691, 0.8026, 0.6844, 0.806, 0.7164, 0.7812, 0.7117, 0.787, 0.691, 0.787, 0.6863, 0.7812, 0.7183, 0.806, 0.7117, 0.8026, 0.7117, 0.787, 0.7183, 0.7835, 0.6854, 0.9662, 0.7842, 0.9662, 0.7871, 0.9716, 0.6825, 0.9716, 0.7842, 0.9268, 0.6854, 0.9268, 0.6825, 0.9215, 0.7871, 0.9215, 0.6854, 0.9268, 0.6854, 0.9662, 0.6808, 0.9702, 0.6808, 0.9229, 0.7842, 0.9662, 0.7842, 0.9268, 0.7887, 0.9229, 0.7887, 0.9702, 0.7228, 0.6513, 0.7266, 0.6529, 0.7147, 0.7188, 0.7147, 0.7188, 0.7266, 0.6529, 0.769, 0.6923, 0.7304, 0.6442, 0.7266, 0.6427, 0.769, 0.6272, 0.769, 0.6272, 0.7266, 0.6427, 0.7147, 0.5593, 0.7304, 0.6514, 0.7319, 0.6478, 0.769, 0.6923, 0.769, 0.6923, 0.7319, 0.6478, 0.769, 0.6272, 0.7228, 0.6441, 0.7213, 0.6477, 0.7147, 0.5593, 0.7147, 0.5593, 0.7213, 0.6477, 0.7147, 0.7188, 0.4417, 0.8861, 0.4248, 0.8815, 0.5551, 0.8799, 0.5684, 0.8838, 0.4248, 0.8815, 0.4104, 0.8633, 0.4229, 0.8561, 0.4349, 0.8661, 0.4248, 0.8815, 0.4349, 0.8661, 0.5568, 0.8677, 0.5551, 0.8799, 0.406, 0.8482, 0.4078, 0.832, 0.4224, 0.8375, 0.4198, 0.8469, 0.5593, 0.8462, 0.5709, 0.8493, 0.5701, 0.85, 0.5587, 0.8498, 0.4494, 0.8983, 0.4417, 0.8861, 0.5684, 0.8838, 0.5805, 0.8928, 0.4344, 0.8268, 0.4212, 0.8095, 0.5541, 0.8119, 0.5565, 0.8245, 0.4255, 0.9362, 0.4149, 0.9184, 0.4384, 0.9044, 0.449, 0.9222, 0.4013, 0.8956, 0.3876, 0.8727, 0.4104, 0.8633, 0.4248, 0.8815, 0.4362, 0.954, 0.4255, 0.9362, 0.449, 0.9222, 0.4597, 0.94, 0.3876, 0.8727, 0.3808, 0.8512, 0.406, 0.8482, 0.4104, 0.8633, 0.3808, 0.8274, 0.3908, 0.797, 0.4212, 0.8095, 0.4078, 0.832, 0.3808, 0.8512, 0.3808, 0.8274, 0.4078, 0.832, 0.406, 0.8482, 0.4499, 0.977, 0.4362, 0.954, 0.4597, 0.94, 0.4734, 0.9629, 0.4149, 0.9184, 0.4013, 0.8956, 0.4248, 0.8815, 0.4384, 0.9044, 0.4328, 0.8466, 0.4402, 0.8465, 0.4402, 0.8495, 0.4331, 0.8472, 0.5805, 0.8928, 0.5684, 0.8838, 0.5716, 0.8705, 0.5875, 0.8722, 0.5541, 0.8119, 0.5675, 0.808, 0.5717, 0.8215, 0.5565, 0.8245, 0.5684, 0.8838, 0.5551, 0.8799, 0.5568, 0.8677, 0.5716, 0.8705, 0.5675, 0.808, 0.5819, 0.7985, 0.5871, 0.8205, 0.5717, 0.8215, 0.4386, 0.8048, 0.4464, 0.7924, 0.5819, 0.7985, 0.5675, 0.808, 0.4078, 0.832, 0.4212, 0.8095, 0.4344, 0.8268, 0.4224, 0.8375, 0.4212, 0.8095, 0.4386, 0.8048, 0.5675, 0.808, 0.5541, 0.8119, 0.4328, 0.8466, 0.4331, 0.8472, 0.4302, 0.8506, 0.4282, 0.8467, 0.4282, 0.8467, 0.4302, 0.8506, 0.4269, 0.8534, 0.4241, 0.8468, 0.4241, 0.8468, 0.4269, 0.8534, 0.4229, 0.8561, 0.4198, 0.8469, 0.4349, 0.8661, 0.4229, 0.8561, 0.4269, 0.8534, 0.4374, 0.8602, 0.4374, 0.8602, 0.4269, 0.8534, 0.4302, 0.8506, 0.4391, 0.8548, 0.4391, 0.8548, 0.4302, 0.8506, 0.4331, 0.8472, 0.4402, 0.8495, 0.4331, 0.8461, 0.4328, 0.8466, 0.4282, 0.8467, 0.43, 0.8429, 0.43, 0.8429, 0.4282, 0.8467, 0.4241, 0.8468, 0.4266, 0.8401, 0.4266, 0.8401, 0.4241, 0.8468, 0.4198, 0.8469, 0.4224, 0.8375, 0.4224, 0.8375, 0.4344, 0.8268, 0.4371, 0.8329, 0.4266, 0.8401, 0.4266, 0.8401, 0.4371, 0.8329, 0.4389, 0.8384, 0.43, 0.8429, 0.43, 0.8429, 0.4389, 0.8384, 0.4401, 0.8437, 0.4331, 0.8461, 0.5568, 0.8677, 0.4349, 0.8661, 0.4374, 0.8602, 0.5575, 0.862, 0.5575, 0.862, 0.4374, 0.8602, 0.4391, 0.8548, 0.5582, 0.856, 0.5582, 0.856, 0.4391, 0.8548, 0.4402, 0.8495, 0.5587, 0.8498, 0.5875, 0.8722, 0.5716, 0.8705, 0.572, 0.8643, 0.586, 0.8629, 0.586, 0.8629, 0.572, 0.8643, 0.5717, 0.8576, 0.5799, 0.8545, 0.5799, 0.8545, 0.5717, 0.8576, 0.5701, 0.85, 0.5709, 0.8493, 0.5565, 0.8245, 0.5717, 0.8215, 0.572, 0.8278, 0.5573, 0.8302, 0.5573, 0.8302, 0.572, 0.8278, 0.5717, 0.8346, 0.558, 0.8362, 0.558, 0.8362, 0.5717, 0.8346, 0.5701, 0.8422, 0.5586, 0.8425, 0.5717, 0.8215, 0.5871, 0.8205, 0.5856, 0.8294, 0.572, 0.8278, 0.572, 0.8278, 0.5856, 0.8294, 0.5799, 0.8376, 0.5717, 0.8346, 0.5717, 0.8346, 0.5799, 0.8376, 0.571, 0.8429, 0.5701, 0.8422, 0.5716, 0.8705, 0.5568, 0.8677, 0.5575, 0.862, 0.572, 0.8643, 0.572, 0.8643, 0.5575, 0.862, 0.5582, 0.856, 0.5717, 0.8576, 0.5717, 0.8576, 0.5582, 0.856, 0.5587, 0.8498, 0.5701, 0.85, 0.4344, 0.8268, 0.5565, 0.8245, 0.5573, 0.8302, 0.4371, 0.8329, 0.4371, 0.8329, 0.5573, 0.8302, 0.558, 0.8362, 0.4389, 0.8384, 0.4389, 0.8384, 0.558, 0.8362, 0.5586, 0.8425, 0.4401, 0.8437, 0.4104, 0.8633, 0.406, 0.8482, 0.4198, 0.8469, 0.4229, 0.8561, 0.4402, 0.8465, 0.5593, 0.8462, 0.5587, 0.8498, 0.4402, 0.8495, 0.5586, 0.8425, 0.5701, 0.8422, 0.571, 0.8429, 0.5593, 0.8462, 0.4331, 0.8461, 0.4401, 0.8437, 0.4402, 0.8465, 0.4328, 0.8466, 0.4401, 0.8437, 0.5586, 0.8425, 0.5593, 0.8462, 0.4402, 0.8465, 0.7031, 0.5434, 0.7031, 0.7348, 0.6922, 0.7348, 0.6922, 0.5434, 0.861, 0.5434, 0.8566, 0.5434, 0.8566, 0.5325, 0.861, 0.5325, 0.8536, 0.603, 0.8536, 0.6769, 0.8427, 0.6769, 0.8427, 0.603, 0.8593, 0.7457, 0.8566, 0.7457, 0.8566, 0.7348, 0.8593, 0.7348, 0.826, 0.7348, 0.8349, 0.7348, 0.8349, 0.7457, 0.826, 0.7457, 0.8566, 0.5434, 0.8451, 0.5434, 0.8451, 0.5325, 0.8566, 0.5325, 0.826, 0.5434, 0.7031, 0.5434, 0.7031, 0.5325, 0.826, 0.5325, 0.8349, 0.7348, 0.8451, 0.7348, 0.8451, 0.7457, 0.8349, 0.7457, 0.8451, 0.5434, 0.8349, 0.5434, 0.8349, 0.5325, 0.8451, 0.5325, 0.7031, 0.7348, 0.826, 0.7348, 0.826, 0.7457, 0.7031, 0.7457, 0.8451, 0.7348, 0.8566, 0.7348, 0.8566, 0.7457, 0.8451, 0.7457, 0.8349, 0.5434, 0.826, 0.5434, 0.826, 0.5325, 0.8349, 0.5325, 0.5592, 0.603, 0.5592, 0.5707, 0.5692, 0.5434, 0.9453, 0.6204, 0.9453, 0.6812, 0.9325, 0.6812, 0.9325, 0.6204, 0.9325, 0.6204, 0.9325, 0.6812, 0.9198, 0.6812, 0.9198, 0.6204, 0.9198, 0.6204, 0.9198, 0.6812, 0.9071, 0.6812, 0.9071, 0.6204, 0.9071, 0.6204, 0.9071, 0.6812, 0.8944, 0.6812, 0.8944, 0.6204, 0.8944, 0.6204, 0.8944, 0.6812, 0.8807, 0.6812, 0.8807, 0.6204, 0.9353, 0.6928, 0.9415, 0.6902, 0.9401, 0.7043, 0.9595, 0.6204, 0.9595, 0.6812, 0.9453, 0.6812, 0.9453, 0.6204, 0.9164, 0.6009, 0.9108, 0.5986, 0.9211, 0.5896, 0.9453, 0.4673, 0.9453, 0.5281, 0.9325, 0.5281, 0.9325, 0.4673, 0.9325, 0.4673, 0.9325, 0.5281, 0.9198, 0.5281, 0.9198, 0.4673, 0.9198, 0.4673, 0.9198, 0.5281, 0.9071, 0.5281, 0.9071, 0.4673, 0.9071, 0.4673, 0.9071, 0.5281, 0.8944, 0.5281, 0.8944, 0.4673, 0.8944, 0.4673, 0.8944, 0.5281, 0.8807, 0.5281, 0.8807, 0.4673, 0.9353, 0.5397, 0.9415, 0.5371, 0.9401, 0.5512, 0.9595, 0.4673, 0.9595, 0.5281, 0.9453, 0.5281, 0.9453, 0.4673, 0.9164, 0.4478, 0.9108, 0.4455, 0.9211, 0.4365, 0.9198, 0.4673, 0.9108, 0.4583, 0.9108, 0.4455, 0.9164, 0.4478, 0.9401, 0.4441, 0.9415, 0.4583, 0.9353, 0.4557, 0.9415, 0.4583, 0.9325, 0.4673, 0.9198, 0.4673, 0.9353, 0.4557, 0.9353, 0.4557, 0.9198, 0.4673, 0.9164, 0.4478, 0.9353, 0.5397, 0.9198, 0.5281, 0.9325, 0.5281, 0.9415, 0.5371, 0.9211, 0.5588, 0.9108, 0.5498, 0.9164, 0.5475, 0.9164, 0.5475, 0.9198, 0.5281, 0.9353, 0.5397, 0.9108, 0.5498, 0.9108, 0.5371, 0.9198, 0.5281, 0.9164, 0.5475, 0.9164, 0.6009, 0.9198, 0.6204, 0.9108, 0.6114, 0.9108, 0.5986, 0.9353, 0.6088, 0.9401, 0.5972, 0.9415, 0.6114, 0.9164, 0.6009, 0.9353, 0.6088, 0.9198, 0.6204, 0.9198, 0.6204, 0.9353, 0.6088, 0.9415, 0.6114, 0.9325, 0.6204, 0.9353, 0.6928, 0.9198, 0.6812, 0.9325, 0.6812, 0.9415, 0.6902, 0.9164, 0.7006, 0.9198, 0.6812, 0.9353, 0.6928, 0.9108, 0.7029, 0.9108, 0.6902, 0.9198, 0.6812, 0.9164, 0.7006, 0.9211, 0.7119, 0.9108, 0.7029, 0.9164, 0.7006, 0.8362, 0.5707, 0.8283, 0.5593, 0.8427, 0.5662, 0.8427, 0.5707, 0.8427, 0.6769, 0.8362, 0.6769, 0.8362, 0.603, 0.8427, 0.603, 0.8362, 0.6769, 0.8362, 0.7092, 0.8283, 0.7188, 0.8283, 0.5593, 0.8362, 0.5707, 0.8362, 0.603, 0.5526, 0.5707, 0.5526, 0.5662, 0.5592, 0.5707, 0.5526, 0.5662, 0.5551, 0.555, 0.5592, 0.5707, 0.5551, 0.555, 0.5611, 0.5468, 0.5592, 0.5707, 0.5611, 0.5468, 0.5692, 0.5434, 0.5592, 0.5707, 0.5692, 0.5434, 0.6922, 0.5434, 0.5592, 0.603, 0.6922, 0.5434, 0.6922, 0.7348, 0.5592, 0.603, 0.5592, 0.603, 0.6922, 0.7348, 0.5592, 0.6769, 0.6922, 0.7348, 0.5692, 0.7348, 0.5592, 0.6769, 0.5692, 0.7348, 0.5611, 0.7314, 0.5592, 0.7092, 0.5592, 0.6769, 0.5692, 0.7348, 0.5592, 0.7092, 0.5611, 0.7314, 0.5551, 0.7231, 0.5592, 0.7092, 0.5551, 0.7231, 0.5526, 0.7119, 0.5592, 0.7092, 0.5526, 0.7119, 0.5526, 0.7092, 0.5592, 0.7092, 0.5592, 0.6769, 0.5526, 0.6769, 0.5526, 0.603, 0.5592, 0.6769, 0.5526, 0.603, 0.5592, 0.603, 0.9527, 0.9079, 0.9502, 0.7914, 0.9567, 0.7902, 0.9589, 0.9598, 0.9533, 0.9554, 0.8478, 0.9554, 0.9533, 0.9554, 0.9589, 0.9598, 0.8422, 0.9598, 0.9502, 0.7914, 0.8511, 0.7914, 0.8447, 0.7901, 0.9567, 0.7902, 0.8485, 0.9078, 0.8478, 0.9554, 0.8422, 0.9598, 0.8447, 0.7901, 0.8511, 0.7914, 0.8866, 0.801, 0.8579, 0.8009, 0.8511, 0.7914, 0.9151, 0.8979, 0.9452, 0.8978, 0.9527, 0.9079, 0.8485, 0.9078, 0.8566, 0.8725, 0.856, 0.8978, 0.9438, 0.823, 0.9435, 0.801, 0.9502, 0.7914, 0.8571, 0.8477, 0.8566, 0.8725, 0.8485, 0.9078, 0.8579, 0.8009, 0.8575, 0.823, 0.8511, 0.7914, 0.8575, 0.823, 0.8571, 0.8477, 0.8485, 0.9078, 0.8511, 0.7914, 0.9452, 0.8978, 0.9447, 0.8723, 0.9527, 0.9079, 0.9447, 0.8723, 0.9442, 0.8475, 0.9527, 0.9079, 0.9442, 0.8475, 0.9438, 0.823, 0.9502, 0.7914, 0.9527, 0.9079, 0.9435, 0.801, 0.9149, 0.801, 0.9502, 0.7914, 0.9149, 0.801, 0.8866, 0.801, 0.8511, 0.7914, 0.9502, 0.7914, 0.856, 0.8978, 0.8858, 0.8979, 0.8485, 0.9078, 0.8858, 0.8979, 0.9151, 0.8979, 0.9527, 0.9079, 0.8485, 0.9078, 0.8394, 0.7854, 0.8368, 0.9643, 0.8234, 0.9685, 0.8261, 0.7808, 0.8388, 0.966, 0.9623, 0.966, 0.9656, 0.9798, 0.8356, 0.9798, 0.96, 0.7841, 0.8414, 0.7841, 0.8383, 0.7709, 0.9631, 0.771, 0.9643, 0.9643, 0.9621, 0.7855, 0.9753, 0.7809, 0.9777, 0.9686, 0.8447, 0.7901, 0.8422, 0.9598, 0.8368, 0.9643, 0.8394, 0.7854, 0.8422, 0.9598, 0.9589, 0.9598, 0.9623, 0.966, 0.8388, 0.966, 0.9567, 0.7902, 0.8447, 0.7901, 0.8414, 0.7841, 0.96, 0.7841, 0.9589, 0.9598, 0.9567, 0.7902, 0.9621, 0.7855, 0.9643, 0.9643])
me_cube_002.materials.append(mat_material_001)
me_cube_002.update()

# ---- objects
ob_safecube = bpy.data.objects.new('SafeCube', me_cube_001)
ob_safedoor = bpy.data.objects.new('SafeDoor', me_cube_002)

# ---- transforms, parenting, visibility, modifiers, constraints
ob_safecube.location = (0.0, 0.0, 0.0)
ob_safedoor.location = (0.3209, -0.3707, 0.003975)
ob_safedoor.rotation_euler = (0.0, -0.0, 0.5705)

# ---- collection membership
col_collection.objects.link(ob_safecube)
col_collection.objects.link(ob_safedoor)

# ---- scene / render settings (as saved in the file)
scene.frame_start = 1; scene.frame_end = 40; scene.frame_set(20)
scene.render.engine = 'BLENDER_EEVEE_NEXT'
scene.cycles.sampling_pattern = 'TABULATED_SOBOL'
scene.cycles.use_light_tree = False
scene.view_settings.view_transform = 'Filmic'
bpy.context.view_layer.update()

# ---- added for rendering (the .blend has no active camera and no usable light): camera, sun
cam_auto = bpy.data.cameras.new('AutoCamera')
cam_auto.lens = 50.0
cam_auto.sensor_width = 36.0
cam_auto.clip_end = 1000.0
ob_auto_camera = bpy.data.objects.new('AutoCamera', cam_auto)
scene.collection.objects.link(ob_auto_camera)
ob_auto_camera.location = (1.63081, -2.14572, 1.30076)
ob_auto_camera.rotation_euler = (1.09748, -7.21219e-08, 0.694738)
scene.camera = ob_auto_camera
light_auto_sun = bpy.data.lights.new('AutoSun', 'SUN')
light_auto_sun.energy = 3.0
light_auto_sun.angle = 0.0523599
ob_auto_sun = bpy.data.objects.new('AutoSun', light_auto_sun)
scene.collection.objects.link(ob_auto_sun)
ob_auto_sun.rotation_euler = (0.872665, 0.174533, 0.523599)
bpy.context.view_layer.update()
